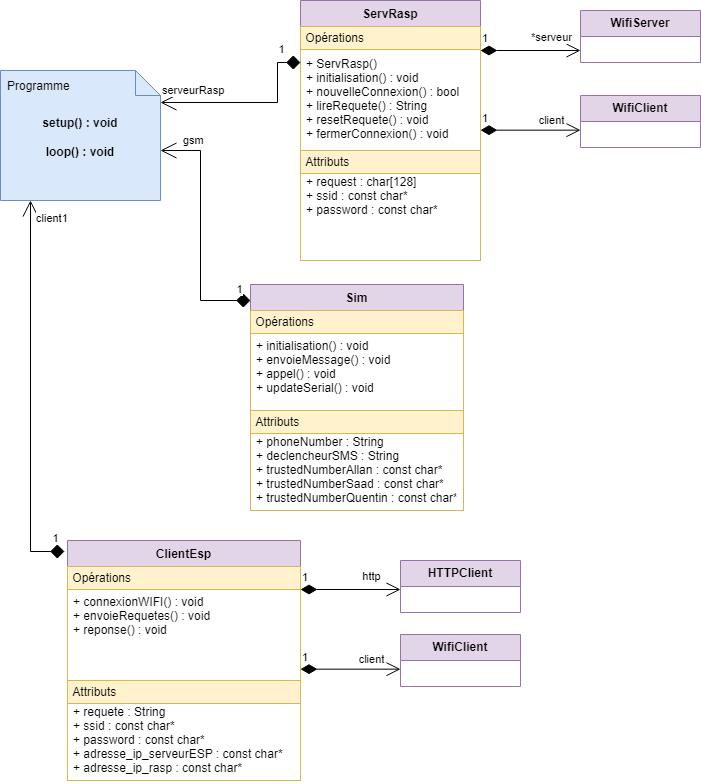

The diagram above was exported from draw.io. Its source (the exported page's mxGraphModel, read from the mxfile embedded in the PNG):
<mxGraphModel dx="1434" dy="707" grid="1" gridSize="10" guides="1" tooltips="1" connect="1" arrows="1" fold="1" page="1" pageScale="1" pageWidth="827" pageHeight="1169" math="0" shadow="0">
  <root>
    <mxCell id="0" />
    <mxCell id="1" parent="0" />
    <mxCell id="WyWnRcrqQlRvzyZlGyM1-1" value="ServRasp" style="swimlane;fontStyle=1;align=center;verticalAlign=top;childLayout=stackLayout;horizontal=1;startSize=26;horizontalStack=0;resizeParent=1;resizeParentMax=0;resizeLast=0;collapsible=1;marginBottom=0;whiteSpace=wrap;html=1;fillColor=#e1d5e7;strokeColor=#9673a6;" parent="1" vertex="1">
      <mxGeometry x="340" y="10" width="180" height="260" as="geometry">
        <mxRectangle x="334" y="160" width="100" height="30" as="alternateBounds" />
      </mxGeometry>
    </mxCell>
    <mxCell id="WyWnRcrqQlRvzyZlGyM1-2" value="&lt;span style=&quot;font-weight: normal;&quot;&gt;&lt;span style=&quot;white-space: pre;&quot;&gt; &lt;/span&gt;Opérations&lt;/span&gt;" style="swimlane;whiteSpace=wrap;html=1;fillColor=#fff2cc;strokeColor=#d6b656;align=left;" parent="WyWnRcrqQlRvzyZlGyM1-1" vertex="1">
      <mxGeometry y="26" width="180" height="124" as="geometry">
        <mxRectangle y="26" width="160" height="30" as="alternateBounds" />
      </mxGeometry>
    </mxCell>
    <mxCell id="WyWnRcrqQlRvzyZlGyM1-3" value="+ ServRasp()&#10;+ initialisation() : void&#10;+ nouvelleConnexion() : bool&#10;+ lireRequete() : String&#10;+ resetRequete() : void&#10;+ fermerConnexion() : void" style="text;align=left;verticalAlign=top;spacingLeft=4;spacingRight=4;overflow=hidden;rotatable=0;points=[[0,0.5],[1,0.5]];portConstraint=eastwest;" parent="WyWnRcrqQlRvzyZlGyM1-2" vertex="1">
      <mxGeometry y="24" width="170" height="96" as="geometry" />
    </mxCell>
    <mxCell id="WyWnRcrqQlRvzyZlGyM1-4" value="&lt;span style=&quot;font-weight: normal;&quot;&gt;&lt;span style=&quot;white-space: pre;&quot;&gt; &lt;/span&gt;Attributs&lt;/span&gt;" style="swimlane;whiteSpace=wrap;html=1;fillColor=#fff2cc;strokeColor=#d6b656;align=left;" parent="WyWnRcrqQlRvzyZlGyM1-1" vertex="1">
      <mxGeometry y="150" width="180" height="110" as="geometry">
        <mxRectangle y="26" width="160" height="30" as="alternateBounds" />
      </mxGeometry>
    </mxCell>
    <mxCell id="WyWnRcrqQlRvzyZlGyM1-5" value="+ request : char[128]&#10;+ ssid : const char*&#10;+ password : const char*" style="text;align=left;verticalAlign=top;spacingLeft=4;spacingRight=4;overflow=hidden;rotatable=0;points=[[0,0.5],[1,0.5]];portConstraint=eastwest;" parent="WyWnRcrqQlRvzyZlGyM1-4" vertex="1">
      <mxGeometry y="18" width="166" height="82" as="geometry" />
    </mxCell>
    <mxCell id="WyWnRcrqQlRvzyZlGyM1-14" value="ClientEsp" style="swimlane;fontStyle=1;align=center;verticalAlign=top;childLayout=stackLayout;horizontal=1;startSize=26;horizontalStack=0;resizeParent=1;resizeParentMax=0;resizeLast=0;collapsible=1;marginBottom=0;whiteSpace=wrap;html=1;fillColor=#e1d5e7;strokeColor=#9673a6;" parent="1" vertex="1">
      <mxGeometry x="107" y="550" width="233" height="240" as="geometry">
        <mxRectangle x="334" y="160" width="100" height="30" as="alternateBounds" />
      </mxGeometry>
    </mxCell>
    <mxCell id="WyWnRcrqQlRvzyZlGyM1-15" value="&lt;span style=&quot;font-weight: normal;&quot;&gt;&lt;span style=&quot;white-space: pre;&quot;&gt; &lt;/span&gt;Opérations&lt;/span&gt;" style="swimlane;whiteSpace=wrap;html=1;fillColor=#fff2cc;strokeColor=#d6b656;align=left;" parent="WyWnRcrqQlRvzyZlGyM1-14" vertex="1">
      <mxGeometry y="26" width="233" height="114" as="geometry">
        <mxRectangle y="26" width="160" height="30" as="alternateBounds" />
      </mxGeometry>
    </mxCell>
    <mxCell id="WyWnRcrqQlRvzyZlGyM1-16" value="+ connexionWIFI() : void&#10;+ envoieRequetes() : void&#10;+ reponse() : void" style="text;align=left;verticalAlign=top;spacingLeft=4;spacingRight=4;overflow=hidden;rotatable=0;points=[[0,0.5],[1,0.5]];portConstraint=eastwest;" parent="WyWnRcrqQlRvzyZlGyM1-15" vertex="1">
      <mxGeometry y="22" width="210" height="88" as="geometry" />
    </mxCell>
    <mxCell id="WyWnRcrqQlRvzyZlGyM1-17" value="&lt;span style=&quot;font-weight: normal;&quot;&gt;&lt;span style=&quot;white-space: pre;&quot;&gt; &lt;/span&gt;Attributs&lt;/span&gt;" style="swimlane;whiteSpace=wrap;html=1;fillColor=#fff2cc;strokeColor=#d6b656;align=left;" parent="WyWnRcrqQlRvzyZlGyM1-14" vertex="1">
      <mxGeometry y="140" width="233" height="100" as="geometry">
        <mxRectangle y="26" width="160" height="30" as="alternateBounds" />
      </mxGeometry>
    </mxCell>
    <mxCell id="WyWnRcrqQlRvzyZlGyM1-18" value="+ requete : String&#10;+ ssid : const char*&#10;+ password : const char*&#10;+ adresse_ip_serveurESP : const char*&#10;+ adresse_ip_rasp : const char*" style="text;align=left;verticalAlign=top;spacingLeft=4;spacingRight=4;overflow=hidden;rotatable=0;points=[[0,0.5],[1,0.5]];portConstraint=eastwest;" parent="WyWnRcrqQlRvzyZlGyM1-17" vertex="1">
      <mxGeometry y="18" width="230" height="82" as="geometry" />
    </mxCell>
    <mxCell id="WyWnRcrqQlRvzyZlGyM1-19" value="&lt;b&gt;HTTPClient&lt;/b&gt;" style="swimlane;fontStyle=0;childLayout=stackLayout;horizontal=1;startSize=26;fillColor=#e1d5e7;horizontalStack=0;resizeParent=1;resizeParentMax=0;resizeLast=0;collapsible=1;marginBottom=0;whiteSpace=wrap;html=1;strokeColor=#9673a6;" parent="1" vertex="1">
      <mxGeometry x="440" y="570" width="120" height="52" as="geometry" />
    </mxCell>
    <mxCell id="WyWnRcrqQlRvzyZlGyM1-20" value="&lt;b&gt;WifiClient&lt;/b&gt;" style="swimlane;fontStyle=0;childLayout=stackLayout;horizontal=1;startSize=26;fillColor=#e1d5e7;horizontalStack=0;resizeParent=1;resizeParentMax=0;resizeLast=0;collapsible=1;marginBottom=0;whiteSpace=wrap;html=1;strokeColor=#9673a6;" parent="1" vertex="1">
      <mxGeometry x="440" y="644" width="120" height="52" as="geometry" />
    </mxCell>
    <mxCell id="WyWnRcrqQlRvzyZlGyM1-21" value="1" style="endArrow=open;html=1;endSize=12;startArrow=diamondThin;startSize=14;startFill=1;edgeStyle=orthogonalEdgeStyle;align=left;verticalAlign=bottom;rounded=0;" parent="1" edge="1">
      <mxGeometry x="-1" y="3" relative="1" as="geometry">
        <mxPoint x="340" y="599" as="sourcePoint" />
        <mxPoint x="440" y="599" as="targetPoint" />
      </mxGeometry>
    </mxCell>
    <mxCell id="WyWnRcrqQlRvzyZlGyM1-22" value="http" style="edgeLabel;html=1;align=center;verticalAlign=middle;resizable=0;points=[];" parent="WyWnRcrqQlRvzyZlGyM1-21" connectable="0" vertex="1">
      <mxGeometry x="0.6476" y="-1" relative="1" as="geometry">
        <mxPoint x="-12" y="-15" as="offset" />
      </mxGeometry>
    </mxCell>
    <mxCell id="WyWnRcrqQlRvzyZlGyM1-23" value="1" style="endArrow=open;html=1;endSize=12;startArrow=diamondThin;startSize=14;startFill=1;edgeStyle=orthogonalEdgeStyle;align=left;verticalAlign=bottom;rounded=0;" parent="1" edge="1">
      <mxGeometry x="-1" y="3" relative="1" as="geometry">
        <mxPoint x="340" y="678.66" as="sourcePoint" />
        <mxPoint x="440" y="678.66" as="targetPoint" />
      </mxGeometry>
    </mxCell>
    <mxCell id="WyWnRcrqQlRvzyZlGyM1-24" value="client" style="edgeLabel;html=1;align=center;verticalAlign=middle;resizable=0;points=[];" parent="WyWnRcrqQlRvzyZlGyM1-23" connectable="0" vertex="1">
      <mxGeometry x="0.6476" y="-1" relative="1" as="geometry">
        <mxPoint x="-12" y="-11" as="offset" />
      </mxGeometry>
    </mxCell>
    <mxCell id="WyWnRcrqQlRvzyZlGyM1-25" value="&lt;b&gt;&lt;br&gt;setup() : void&lt;br&gt;&lt;br&gt;loop() : void&lt;/b&gt;" style="shape=note2;boundedLbl=1;whiteSpace=wrap;html=1;size=25;verticalAlign=top;align=center;fillColor=#dae8fc;strokeColor=#6c8ebf;" parent="1" vertex="1">
      <mxGeometry x="40" y="80" width="160" height="130" as="geometry" />
    </mxCell>
    <mxCell id="WyWnRcrqQlRvzyZlGyM1-26" value="Programme" style="resizeWidth=1;part=1;strokeColor=none;fillColor=none;align=left;spacingLeft=5;" parent="WyWnRcrqQlRvzyZlGyM1-25" vertex="1">
      <mxGeometry width="160" height="30" relative="1" as="geometry" />
    </mxCell>
    <mxCell id="WyWnRcrqQlRvzyZlGyM1-27" value="gsm" style="endArrow=diamond;html=1;endSize=12;startArrow=open;startSize=14;startFill=0;edgeStyle=orthogonalEdgeStyle;align=left;verticalAlign=bottom;rounded=0;endFill=1;" parent="1" source="WyWnRcrqQlRvzyZlGyM1-25" edge="1">
      <mxGeometry x="-0.8284" y="1" relative="1" as="geometry">
        <mxPoint x="240" y="160" as="sourcePoint" />
        <mxPoint x="290" y="310" as="targetPoint" />
        <Array as="points">
          <mxPoint x="240" y="160" />
          <mxPoint x="240" y="310" />
        </Array>
        <mxPoint as="offset" />
      </mxGeometry>
    </mxCell>
    <mxCell id="WyWnRcrqQlRvzyZlGyM1-28" value="1" style="edgeLabel;html=1;align=center;verticalAlign=middle;resizable=0;points=[];" parent="WyWnRcrqQlRvzyZlGyM1-27" connectable="0" vertex="1">
      <mxGeometry x="0.6978" y="2" relative="1" as="geometry">
        <mxPoint x="24" y="-10" as="offset" />
      </mxGeometry>
    </mxCell>
    <mxCell id="WyWnRcrqQlRvzyZlGyM1-31" value="serveurRasp" style="endArrow=diamond;html=1;endSize=12;startArrow=open;startSize=14;startFill=0;edgeStyle=orthogonalEdgeStyle;align=left;verticalAlign=bottom;rounded=0;endFill=1;exitX=1.017;exitY=0.31;exitDx=0;exitDy=0;exitPerimeter=0;" parent="1" edge="1">
      <mxGeometry x="-1" y="3" relative="1" as="geometry">
        <mxPoint x="200" y="112" as="sourcePoint" />
        <mxPoint x="340" y="72" as="targetPoint" />
        <Array as="points">
          <mxPoint x="317" y="112" />
          <mxPoint x="317" y="72" />
        </Array>
      </mxGeometry>
    </mxCell>
    <mxCell id="WyWnRcrqQlRvzyZlGyM1-32" value="1" style="edgeLabel;html=1;align=center;verticalAlign=middle;resizable=0;points=[];" parent="WyWnRcrqQlRvzyZlGyM1-31" connectable="0" vertex="1">
      <mxGeometry x="0.6978" y="2" relative="1" as="geometry">
        <mxPoint x="5" y="-18" as="offset" />
      </mxGeometry>
    </mxCell>
    <mxCell id="WyWnRcrqQlRvzyZlGyM1-9" value="Sim" style="swimlane;fontStyle=1;align=center;verticalAlign=top;childLayout=stackLayout;horizontal=1;startSize=26;horizontalStack=0;resizeParent=1;resizeParentMax=0;resizeLast=0;collapsible=1;marginBottom=0;whiteSpace=wrap;html=1;fillColor=#e1d5e7;strokeColor=#9673a6;" parent="1" vertex="1">
      <mxGeometry x="290" y="294" width="213" height="226" as="geometry">
        <mxRectangle x="334" y="160" width="100" height="30" as="alternateBounds" />
      </mxGeometry>
    </mxCell>
    <mxCell id="WyWnRcrqQlRvzyZlGyM1-10" value="&lt;span style=&quot;font-weight: normal;&quot;&gt;&lt;span style=&quot;white-space: pre;&quot;&gt; &lt;/span&gt;Opérations&lt;/span&gt;" style="swimlane;whiteSpace=wrap;html=1;fillColor=#fff2cc;strokeColor=#d6b656;align=left;" parent="WyWnRcrqQlRvzyZlGyM1-9" vertex="1">
      <mxGeometry y="26" width="213" height="100" as="geometry">
        <mxRectangle y="26" width="160" height="30" as="alternateBounds" />
      </mxGeometry>
    </mxCell>
    <mxCell id="WyWnRcrqQlRvzyZlGyM1-11" value="+ initialisation() : void&#10;+ envoieMessage() : void&#10;+ appel() : void&#10;+ updateSerial() : void" style="text;align=left;verticalAlign=top;spacingLeft=4;spacingRight=4;overflow=hidden;rotatable=0;points=[[0,0.5],[1,0.5]];portConstraint=eastwest;" parent="WyWnRcrqQlRvzyZlGyM1-10" vertex="1">
      <mxGeometry y="22" width="210" height="68" as="geometry" />
    </mxCell>
    <mxCell id="WyWnRcrqQlRvzyZlGyM1-12" value="&lt;span style=&quot;font-weight: normal;&quot;&gt;&lt;span style=&quot;white-space: pre;&quot;&gt; &lt;/span&gt;Attributs&lt;/span&gt;" style="swimlane;whiteSpace=wrap;html=1;fillColor=#fff2cc;strokeColor=#d6b656;align=left;" parent="WyWnRcrqQlRvzyZlGyM1-9" vertex="1">
      <mxGeometry y="126" width="213" height="100" as="geometry">
        <mxRectangle y="26" width="160" height="30" as="alternateBounds" />
      </mxGeometry>
    </mxCell>
    <mxCell id="WyWnRcrqQlRvzyZlGyM1-13" value="+ phoneNumber : String&#10;+ declencheurSMS : String&#10;+ trustedNumberAllan : const char*&#10;+ trustedNumberSaad : const char*&#10;+ trustedNumberQuentin : const char*" style="text;align=left;verticalAlign=top;spacingLeft=4;spacingRight=4;overflow=hidden;rotatable=0;points=[[0,0.5],[1,0.5]];portConstraint=eastwest;" parent="WyWnRcrqQlRvzyZlGyM1-12" vertex="1">
      <mxGeometry y="18" width="210" height="82" as="geometry" />
    </mxCell>
    <mxCell id="WyWnRcrqQlRvzyZlGyM1-38" value="&lt;b&gt;WifiServer&lt;/b&gt;" style="swimlane;fontStyle=0;childLayout=stackLayout;horizontal=1;startSize=26;fillColor=#e1d5e7;horizontalStack=0;resizeParent=1;resizeParentMax=0;resizeLast=0;collapsible=1;marginBottom=0;whiteSpace=wrap;html=1;strokeColor=#9673a6;" parent="1" vertex="1">
      <mxGeometry x="620" y="20" width="120" height="52" as="geometry" />
    </mxCell>
    <mxCell id="WyWnRcrqQlRvzyZlGyM1-39" value="&lt;b&gt;WifiClient&lt;/b&gt;" style="swimlane;fontStyle=0;childLayout=stackLayout;horizontal=1;startSize=26;fillColor=#e1d5e7;horizontalStack=0;resizeParent=1;resizeParentMax=0;resizeLast=0;collapsible=1;marginBottom=0;whiteSpace=wrap;html=1;strokeColor=#9673a6;" parent="1" vertex="1">
      <mxGeometry x="620" y="105" width="120" height="52" as="geometry" />
    </mxCell>
    <mxCell id="WyWnRcrqQlRvzyZlGyM1-40" value="1" style="endArrow=open;html=1;endSize=12;startArrow=diamondThin;startSize=14;startFill=1;edgeStyle=orthogonalEdgeStyle;align=left;verticalAlign=bottom;rounded=0;" parent="1" edge="1">
      <mxGeometry x="-1" y="3" relative="1" as="geometry">
        <mxPoint x="520" y="60" as="sourcePoint" />
        <mxPoint x="620" y="60" as="targetPoint" />
      </mxGeometry>
    </mxCell>
    <mxCell id="WyWnRcrqQlRvzyZlGyM1-41" value="*serveur" style="edgeLabel;html=1;align=center;verticalAlign=middle;resizable=0;points=[];" parent="WyWnRcrqQlRvzyZlGyM1-40" connectable="0" vertex="1">
      <mxGeometry x="0.6476" y="-1" relative="1" as="geometry">
        <mxPoint x="-12" y="-15" as="offset" />
      </mxGeometry>
    </mxCell>
    <mxCell id="WyWnRcrqQlRvzyZlGyM1-42" value="1" style="endArrow=open;html=1;endSize=12;startArrow=diamondThin;startSize=14;startFill=1;edgeStyle=orthogonalEdgeStyle;align=left;verticalAlign=bottom;rounded=0;" parent="1" edge="1">
      <mxGeometry x="-1" y="3" relative="1" as="geometry">
        <mxPoint x="520" y="139.65999999999997" as="sourcePoint" />
        <mxPoint x="620" y="139.65999999999997" as="targetPoint" />
      </mxGeometry>
    </mxCell>
    <mxCell id="WyWnRcrqQlRvzyZlGyM1-43" value="client" style="edgeLabel;html=1;align=center;verticalAlign=middle;resizable=0;points=[];" parent="WyWnRcrqQlRvzyZlGyM1-42" connectable="0" vertex="1">
      <mxGeometry x="0.6476" y="-1" relative="1" as="geometry">
        <mxPoint x="-12" y="-11" as="offset" />
      </mxGeometry>
    </mxCell>
    <mxCell id="WyWnRcrqQlRvzyZlGyM1-46" value="client1" style="endArrow=diamond;html=1;endSize=12;startArrow=open;startSize=14;startFill=0;edgeStyle=orthogonalEdgeStyle;align=left;verticalAlign=bottom;rounded=0;endFill=1;exitX=0.724;exitY=0.989;exitDx=0;exitDy=0;exitPerimeter=0;" parent="1" edge="1">
      <mxGeometry x="-0.8597" y="4" relative="1" as="geometry">
        <mxPoint x="70" y="210" as="sourcePoint" />
        <mxPoint x="104" y="561" as="targetPoint" />
        <Array as="points">
          <mxPoint x="70" y="561" />
        </Array>
        <mxPoint as="offset" />
      </mxGeometry>
    </mxCell>
    <mxCell id="WyWnRcrqQlRvzyZlGyM1-47" value="1" style="edgeLabel;html=1;align=center;verticalAlign=middle;resizable=0;points=[];" parent="WyWnRcrqQlRvzyZlGyM1-46" connectable="0" vertex="1">
      <mxGeometry x="0.6978" y="2" relative="1" as="geometry">
        <mxPoint x="22" y="10" as="offset" />
      </mxGeometry>
    </mxCell>
  </root>
</mxGraphModel>